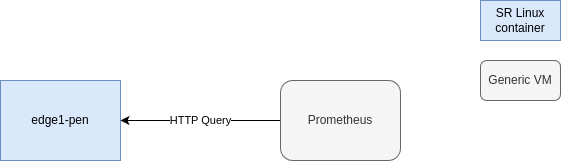

The diagram above was exported from draw.io. Its source (the exported page's mxGraphModel, read from the mxfile embedded in the PNG):
<mxGraphModel dx="944" dy="679" grid="1" gridSize="10" guides="1" tooltips="1" connect="1" arrows="1" fold="1" page="1" pageScale="1" pageWidth="850" pageHeight="1100" math="0" shadow="0">
  <root>
    <mxCell id="0" />
    <mxCell id="1" parent="0" />
    <mxCell id="2" value="edge1-pen" style="rounded=0;whiteSpace=wrap;html=1;fillColor=#dae8fc;strokeColor=#6c8ebf;" parent="1" vertex="1">
      <mxGeometry x="160" y="160" width="120" height="80" as="geometry" />
    </mxCell>
    <mxCell id="5" value="HTTP Query" style="edgeStyle=none;html=1;exitX=0;exitY=0.5;exitDx=0;exitDy=0;entryX=1;entryY=0.5;entryDx=0;entryDy=0;" parent="1" source="8" target="2" edge="1">
      <mxGeometry relative="1" as="geometry">
        <mxPoint x="480" y="200" as="sourcePoint" />
      </mxGeometry>
    </mxCell>
    <mxCell id="7" value="SR Linux container" style="rounded=0;whiteSpace=wrap;html=1;fillColor=#dae8fc;strokeColor=#6c8ebf;" parent="1" vertex="1">
      <mxGeometry x="640" y="80" width="80" height="40" as="geometry" />
    </mxCell>
    <mxCell id="8" value="Prometheus" style="rounded=1;whiteSpace=wrap;html=1;fillColor=#f5f5f5;fontColor=#333333;strokeColor=#666666;" vertex="1" parent="1">
      <mxGeometry x="440" y="160" width="120" height="80" as="geometry" />
    </mxCell>
    <mxCell id="9" value="Generic VM" style="rounded=1;whiteSpace=wrap;html=1;fillColor=#f5f5f5;fontColor=#333333;strokeColor=#666666;" vertex="1" parent="1">
      <mxGeometry x="640" y="140" width="80" height="40" as="geometry" />
    </mxCell>
  </root>
</mxGraphModel>